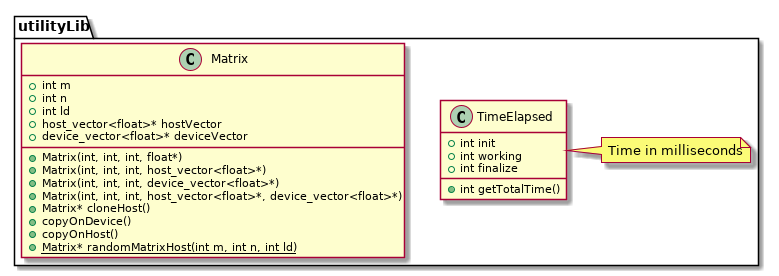

The diagram above was rendered by PlantUML. Its source (embedded in the PNG):
@startuml BaseUtilityDiagram

package utilityLib{

    class Matrix{
        + int m
        + int n
        + int ld
        + host_vector<float>* hostVector
        + device_vector<float>* deviceVector
        
        + Matrix(int, int, int, float*)
        + Matrix(int, int, int, host_vector<float>*)
        + Matrix(int, int, int, device_vector<float>*)
        + Matrix(int, int, int, host_vector<float>*, device_vector<float>*)
        + Matrix* cloneHost()
        + copyOnDevice()
        + copyOnHost()
        {static} + Matrix* randomMatrixHost(int m, int n, int ld)
    }

    class TimeElapsed{
        + int init
        + int working
        + int finalize
        + int getTotalTime()
    }

    note right: Time in milliseconds
@enduml